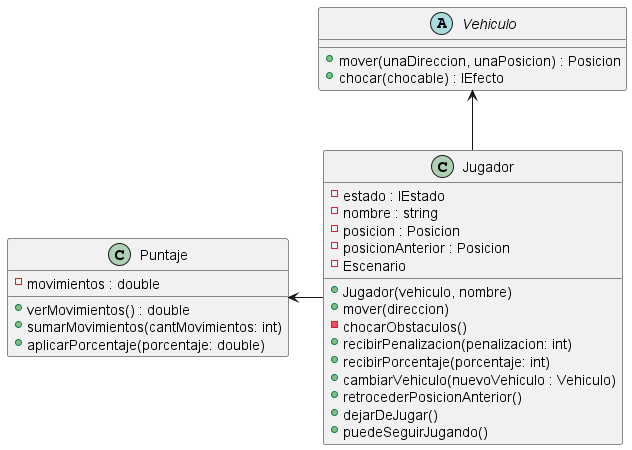

The diagram above was rendered by PlantUML. Its source (embedded in the PNG):
@startuml
'https://plantuml.com/class-diagram

class Jugador {
    - estado : IEstado
    - nombre : string
    - posicion : Posicion
    - posicionAnterior : Posicion
    - Escenario
    + Jugador(vehiculo, nombre)
    + mover(direccion)
    - chocarObstaculos()
    + recibirPenalizacion(penalizacion: int)
    + recibirPorcentaje(porcentaje: int)
    + cambiarVehiculo(nuevoVehiculo : Vehiculo)
    + retrocederPosicionAnterior()
    + dejarDeJugar()
    + puedeSeguirJugando()
}

abstract class Vehiculo {
    + mover(unaDireccion, unaPosicion) : Posicion
    + chocar(chocable) : IEfecto
}

class Puntaje {
    - movimientos : double
    + verMovimientos() : double
    + sumarMovimientos(cantMovimientos: int)
    + aplicarPorcentaje(porcentaje: double)
}

Vehiculo <-- Jugador
Puntaje <- Jugador

@enduml